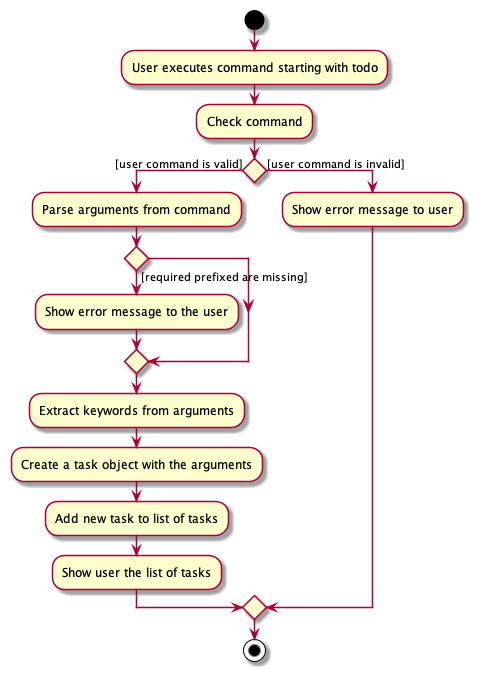

The diagram above was rendered by PlantUML. Its source (embedded in the PNG):
@startuml
start
:User executes command starting with todo;
:Check command;
'Since the beta syntax does not support placing the condition outside the
'diamond we place it as the true branch instead.

if () then ([user command is valid])
    :Parse arguments from command;
    if () then ([required prefixed are missing])
        :Show error message to the user;
'    else ([]) 
    endif   
    :Extract keywords from arguments;
    :Create a task object with the arguments;
    :Add new task to list of tasks;
    :Show user the list of tasks;
else ([user command is invalid])
    :Show error message to user;
    
endif

stop
@enduml